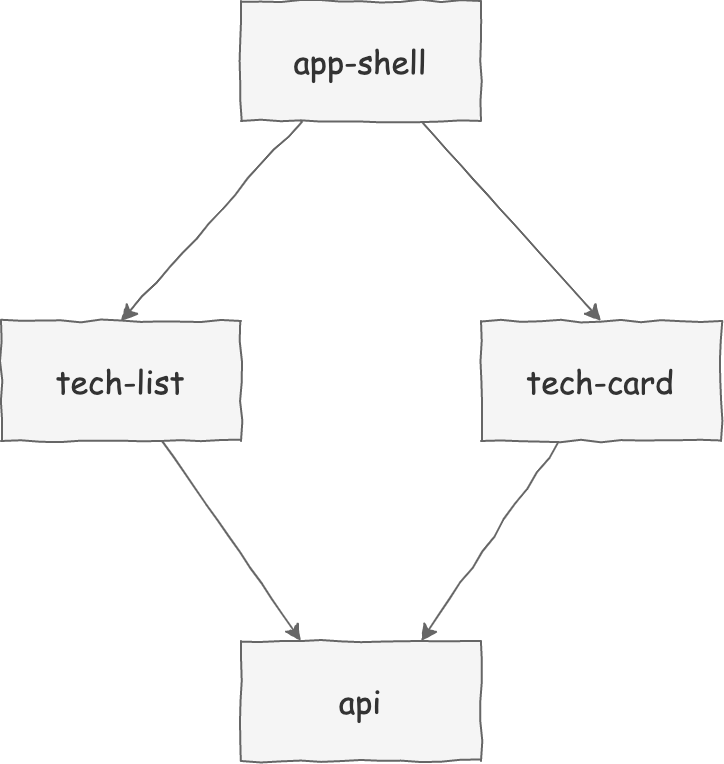

The diagram above was exported from draw.io. Its source (the exported page's mxGraphModel, read from the mxfile embedded in the PNG):
<mxGraphModel dx="922" dy="836" grid="1" gridSize="10" guides="1" tooltips="1" connect="1" arrows="1" fold="1" page="1" pageScale="1" pageWidth="827" pageHeight="1169" math="0" shadow="0">
  <root>
    <mxCell id="0" />
    <mxCell id="1" parent="0" />
    <mxCell id="Vh0Cgwrc3F8S9p2qh7sW-5" style="rounded=0;orthogonalLoop=1;jettySize=auto;html=1;entryX=0.5;entryY=0;entryDx=0;entryDy=0;fontFamily=Comic Sans MS;fontSize=16;exitX=0.25;exitY=1;exitDx=0;exitDy=0;comic=1;fillColor=#f5f5f5;strokeColor=#666666;" edge="1" parent="1" source="Vh0Cgwrc3F8S9p2qh7sW-1" target="Vh0Cgwrc3F8S9p2qh7sW-2">
      <mxGeometry relative="1" as="geometry">
        <mxPoint x="360" y="210" as="sourcePoint" />
      </mxGeometry>
    </mxCell>
    <mxCell id="Vh0Cgwrc3F8S9p2qh7sW-6" style="rounded=0;orthogonalLoop=1;jettySize=auto;html=1;fontFamily=Comic Sans MS;fontSize=16;entryX=0.5;entryY=0;entryDx=0;entryDy=0;exitX=0.75;exitY=1;exitDx=0;exitDy=0;comic=1;fillColor=#f5f5f5;strokeColor=#666666;" edge="1" parent="1" source="Vh0Cgwrc3F8S9p2qh7sW-1" target="Vh0Cgwrc3F8S9p2qh7sW-3">
      <mxGeometry relative="1" as="geometry">
        <mxPoint x="540" y="310" as="targetPoint" />
      </mxGeometry>
    </mxCell>
    <mxCell id="Vh0Cgwrc3F8S9p2qh7sW-1" value="app-shell" style="rounded=0;whiteSpace=wrap;html=1;fontSize=16;fontFamily=Comic Sans MS;comic=1;fillColor=#f5f5f5;strokeColor=#666666;fontColor=#333333;" vertex="1" parent="1">
      <mxGeometry x="320" y="120" width="120" height="60" as="geometry" />
    </mxCell>
    <mxCell id="Vh0Cgwrc3F8S9p2qh7sW-7" style="rounded=0;orthogonalLoop=1;jettySize=auto;html=1;entryX=0.25;entryY=0;entryDx=0;entryDy=0;fontFamily=Comic Sans MS;fontSize=16;comic=1;fillColor=#f5f5f5;strokeColor=#666666;" edge="1" parent="1" source="Vh0Cgwrc3F8S9p2qh7sW-2" target="Vh0Cgwrc3F8S9p2qh7sW-4">
      <mxGeometry relative="1" as="geometry" />
    </mxCell>
    <mxCell id="Vh0Cgwrc3F8S9p2qh7sW-2" value="tech-list" style="rounded=0;whiteSpace=wrap;html=1;fontSize=16;fontFamily=Comic Sans MS;comic=1;fillColor=#f5f5f5;strokeColor=#666666;fontColor=#333333;" vertex="1" parent="1">
      <mxGeometry x="200" y="280" width="120" height="60" as="geometry" />
    </mxCell>
    <mxCell id="Vh0Cgwrc3F8S9p2qh7sW-8" style="rounded=0;orthogonalLoop=1;jettySize=auto;html=1;fontFamily=Comic Sans MS;fontSize=16;entryX=0.75;entryY=0;entryDx=0;entryDy=0;comic=1;fillColor=#f5f5f5;strokeColor=#666666;" edge="1" parent="1" source="Vh0Cgwrc3F8S9p2qh7sW-3" target="Vh0Cgwrc3F8S9p2qh7sW-4">
      <mxGeometry relative="1" as="geometry">
        <mxPoint x="380" y="520" as="targetPoint" />
      </mxGeometry>
    </mxCell>
    <mxCell id="Vh0Cgwrc3F8S9p2qh7sW-3" value="tech-card" style="rounded=0;whiteSpace=wrap;html=1;fontSize=16;fontFamily=Comic Sans MS;comic=1;fillColor=#f5f5f5;strokeColor=#666666;fontColor=#333333;" vertex="1" parent="1">
      <mxGeometry x="440" y="280" width="120" height="60" as="geometry" />
    </mxCell>
    <mxCell id="Vh0Cgwrc3F8S9p2qh7sW-4" value="api" style="rounded=0;whiteSpace=wrap;html=1;fontSize=16;fontFamily=Comic Sans MS;comic=1;fillColor=#f5f5f5;strokeColor=#666666;fontColor=#333333;" vertex="1" parent="1">
      <mxGeometry x="320" y="440" width="120" height="60" as="geometry" />
    </mxCell>
  </root>
</mxGraphModel>